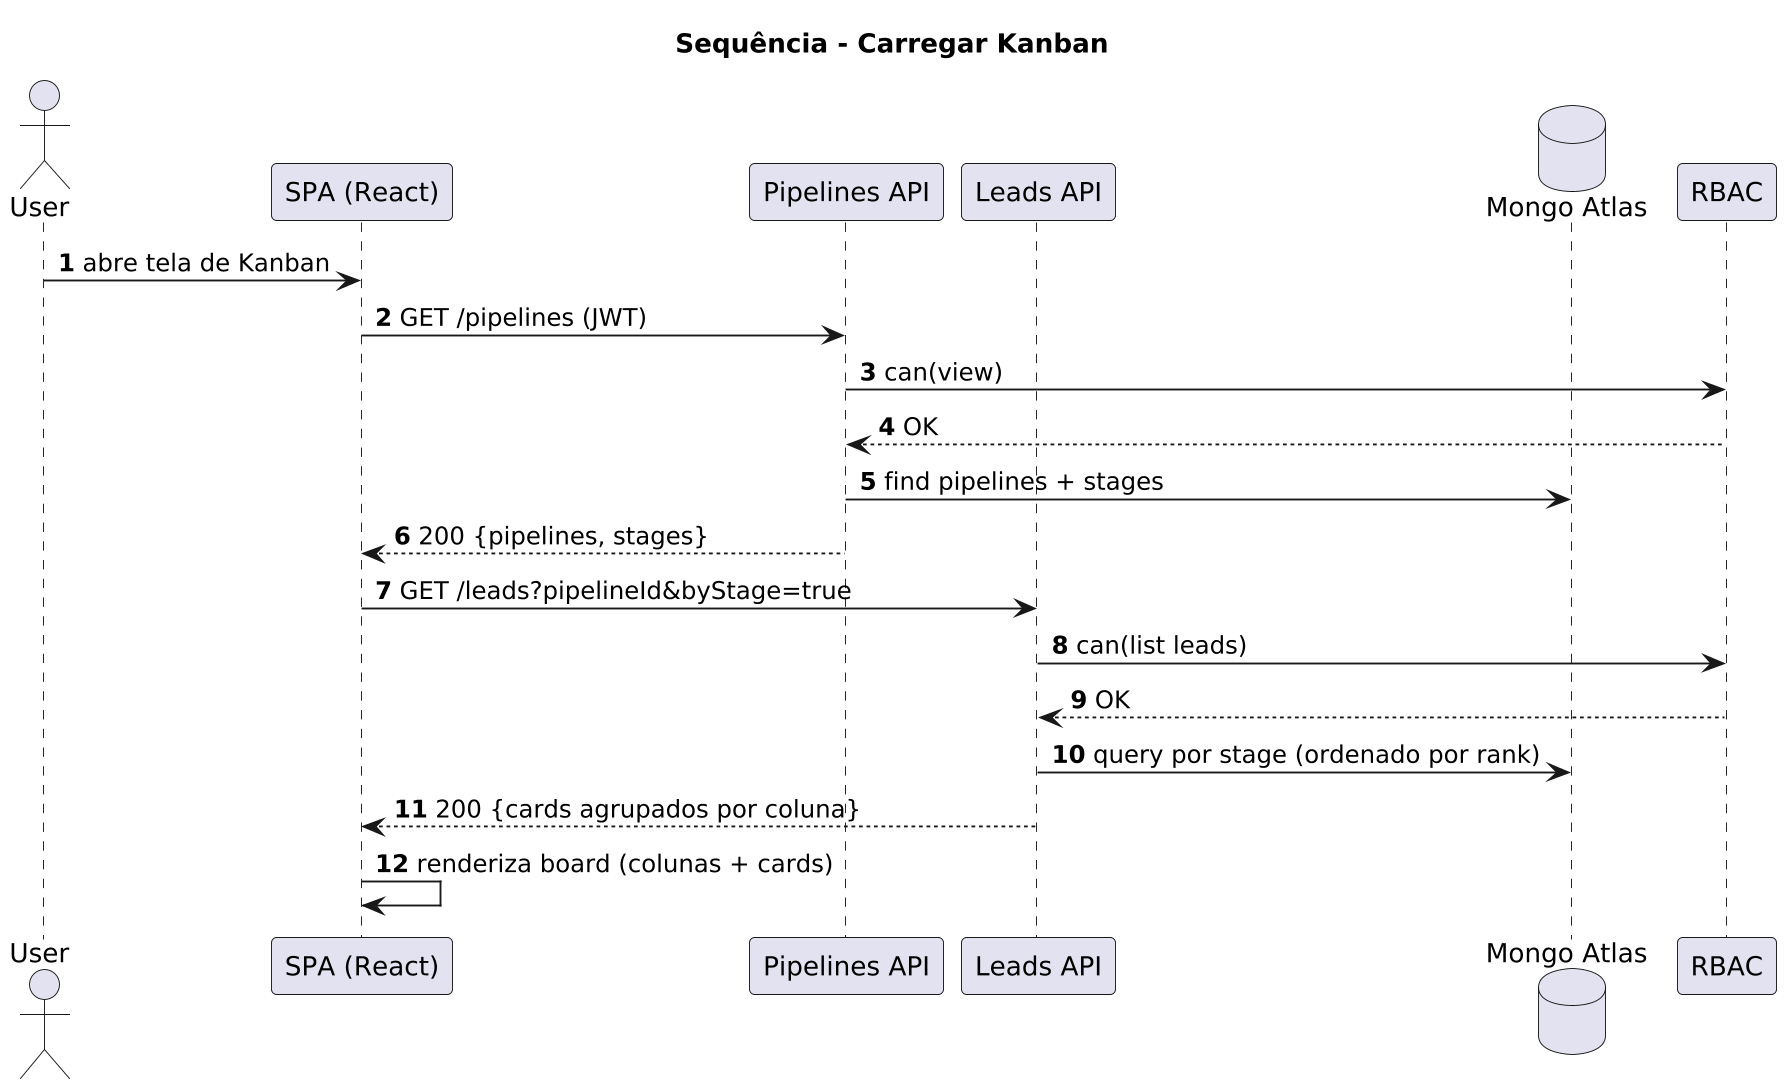

The diagram above was rendered by PlantUML. Its source (embedded in the PNG):
@startuml
title **Sequência - Carregar Kanban**

autonumber
skinparam shadowing false
skinparam dpi 180

actor User as U
participant "SPA (React)" as SPA
participant "Pipelines API" as PAPI
participant "Leads API" as LAPI
database "Mongo Atlas" as DB
participant "RBAC" as RBAC

U -> SPA : abre tela de Kanban
SPA -> PAPI : GET /pipelines (JWT)
PAPI -> RBAC : can(view)
RBAC --> PAPI : OK
PAPI -> DB : find pipelines + stages
PAPI --> SPA : 200 {pipelines, stages}

SPA -> LAPI : GET /leads?pipelineId&byStage=true
LAPI -> RBAC : can(list leads)
RBAC --> LAPI : OK
LAPI -> DB : query por stage (ordenado por rank)
LAPI --> SPA : 200 {cards agrupados por coluna}

SPA -> SPA : renderiza board (colunas + cards)
@enduml